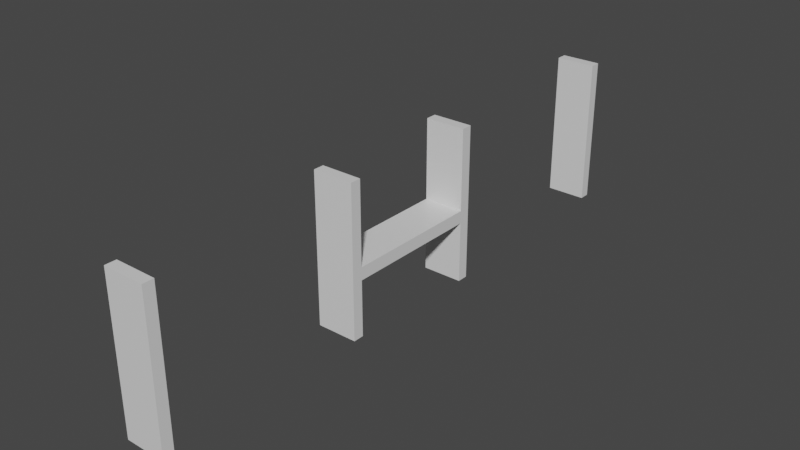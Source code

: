 # Source: vending_support.blend  (saved by Blender 2.83.19; exported with 4.5.12 LTS)
import bpy
from mathutils import Matrix  # noqa: F401  (used for matrix-valued properties, if any)

bpy.ops.wm.read_factory_settings(use_empty=True)
scene = bpy.context.scene
scene.name = 'Scene'

# ---- collections
col_collection = bpy.data.collections.new('Collection'); scene.collection.children.link(col_collection)

# ---- materials (node trees are filled in below, after node groups)
mat_material = bpy.data.materials.new('Material')
mat_material.alpha_threshold = 0.0
mat_material.use_transparent_shadow = False
mat_material.line_color = (0.0, 0.0, 0.0, 1.0)

# ---- material node trees
mat_material.use_nodes = True; mat_material.node_tree.nodes.clear()
_N = mat_material.node_tree.nodes; _L = mat_material.node_tree.links
n0 = _N.new('ShaderNodeOutputMaterial'); n0.name = 'Material Output'; n0.location = (300, 300)
n1 = _N.new('ShaderNodeBsdfPrincipled'); n1.name = 'Principled BSDF'; n1.location = (10, 300)
n1.distribution = 'GGX'
n1.subsurface_method = 'BURLEY'
n1.inputs[2].default_value = 0.4
n1.inputs[3].default_value = 1.45
n1.inputs[27].default_value = (0.0, 0.0, 0.0, 1.0)
n1.inputs[28].default_value = 1.0
_L.new(n1.outputs[0], n0.inputs[0])
n0.is_active_output = True

# ---- world
world_world = bpy.data.worlds.new('World'); scene.world = world_world
world_world.use_nodes = True; world_world.node_tree.nodes.clear()
_N = world_world.node_tree.nodes; _L = world_world.node_tree.links
n0 = _N.new('ShaderNodeOutputWorld'); n0.name = 'World Output'; n0.location = (300, 300)
n1 = _N.new('ShaderNodeBackground'); n1.name = 'Background'; n1.location = (10, 300)
n1.inputs[0].default_value = (0.05088, 0.05088, 0.05088, 1.0)
_L.new(n1.outputs[0], n0.inputs[0])
n0.is_active_output = True
world_world.color = (0.05088, 0.05088, 0.05088)
world_world.use_sun_shadow = False
world_world.sun_shadow_jitter_overblur = 0.0

# ---- meshes
me_cube = bpy.data.meshes.new('Cube')
me_cube.from_pydata([(1.0, 0.2648, 6.367), (1.0, 0.2648, -1.0), (1.0, -0.2648, 6.367), (1.0, -0.2648, -1.0), (-1.0, 0.2648, 6.367), (-1.0, 0.2648, -1.0), (-1.0, -0.2648, 6.367), (-1.0, -0.2648, -1.0)], [], [(0, 4, 6, 2), (3, 2, 6, 7), (7, 6, 4, 5), (5, 1, 3, 7), (1, 0, 2, 3), (5, 4, 0, 1)])
_uv = me_cube.uv_layers.new(name='UVMap')
_uv.uv.foreach_set('vector', [0.625, 0.5, 0.875, 0.5, 0.875, 0.75, 0.625, 0.75, 0.375, 0.75, 0.625, 0.75, 0.625, 1.0, 0.375, 1.0, 0.375, 0.0, 0.625, 0.0, 0.625, 0.25, 0.375, 0.25, 0.125, 0.5, 0.375, 0.5, 0.375, 0.75, 0.125, 0.75, 0.375, 0.5, 0.625, 0.5, 0.625, 0.75, 0.375, 0.75, 0.375, 0.25, 0.625, 0.25, 0.625, 0.5, 0.375, 0.5])
me_cube.materials.append(mat_material)
me_cube.use_remesh_preserve_volume = False
me_cube.use_remesh_preserve_attributes = False
me_cube.use_mirror_vertex_groups = False
me_cube.update()
me_cube_001 = bpy.data.meshes.new('Cube.001')
me_cube_001.from_pydata([(1.0, 0.2648, 6.367), (1.0, 0.2648, -1.0), (1.0, -0.2648, 6.367), (1.0, -0.2648, -1.0), (-1.0, 0.2648, 6.367), (-1.0, 0.2648, -1.0), (-1.0, -0.2648, 6.367), (-1.0, -0.2648, -1.0), (1.0, 0.2648, 2.347), (1.0, 0.2648, 1.729), (-1.0, -0.2648, 1.729), (-1.0, -0.2648, 2.347), (1.0, -0.2648, 2.347), (1.0, -0.2648, 1.729), (-1.0, 0.2648, 2.347), (-1.0, 0.2648, 1.729), (1.0, 7.043, 2.347), (1.0, 7.043, 1.729), (-1.0, 7.043, 2.347), (-1.0, 7.043, 1.729), (1.0, 7.584, 2.347), (1.0, 7.584, 1.729), (-1.0, 7.584, 2.347), (-1.0, 7.584, 1.729), (-1.0, 7.043, 6.349), (1.0, 7.043, 6.349), (-1.0, 7.584, 6.349), (1.0, 7.584, 6.349), (-1.0, 7.043, -1.301), (1.0, 7.043, -1.301), (-1.0, 7.584, -1.301), (1.0, 7.584, -1.301)], [], [(0, 4, 6, 2), (12, 2, 6, 11), (11, 6, 4, 14), (5, 1, 3, 7), (8, 0, 2, 12), (14, 4, 0, 8), (5, 15, 9, 1), (8, 9, 17, 16), (1, 9, 13, 3), (9, 8, 12, 13), (7, 10, 15, 5), (10, 11, 14, 15), (3, 13, 10, 7), (13, 12, 11, 10), (16, 17, 21, 20), (9, 15, 19, 17), (14, 8, 16, 18), (15, 14, 18, 19), (23, 22, 20, 21), (20, 22, 26, 27), (19, 18, 22, 23), (21, 17, 29, 31), (24, 25, 27, 26), (18, 16, 25, 24), (22, 18, 24, 26), (16, 20, 27, 25), (29, 28, 30, 31), (23, 21, 31, 30), (19, 23, 30, 28), (17, 19, 28, 29)])
_uv = me_cube_001.uv_layers.new(name='UVMap')
_uv.uv.foreach_set('vector', [0.625, 0.5, 0.875, 0.5, 0.875, 0.75, 0.625, 0.75, 0.5406, 0.75, 0.625, 0.75, 0.625, 1.0, 0.5406, 1.0, 0.5406, 0.0, 0.625, 0.0, 0.625, 0.25, 0.5406, 0.25, 0.125, 0.5, 0.375, 0.5, 0.375, 0.75, 0.125, 0.75, 0.5406, 0.5, 0.625, 0.5, 0.625, 0.75, 0.5406, 0.75, 0.5406, 0.25, 0.625, 0.25, 0.625, 0.5, 0.5406, 0.5, 0.375, 0.25, 0.4573, 0.25, 0.4573, 0.5, 0.375, 0.5, 0.5406, 0.5, 0.4573, 0.5, 0.4573, 0.5, 0.5406, 0.5, 0.375, 0.5, 0.4573, 0.5, 0.4573, 0.75, 0.375, 0.75, 0.4573, 0.5, 0.5406, 0.5, 0.5406, 0.75, 0.4573, 0.75, 0.375, 0.0, 0.4573, 0.0, 0.4573, 0.25, 0.375, 0.25, 0.4573, 0.0, 0.5406, 0.0, 0.5406, 0.25, 0.4573, 0.25, 0.375, 0.75, 0.4573, 0.75, 0.4573, 1.0, 0.375, 1.0, 0.4573, 0.75, 0.5406, 0.75, 0.5406, 1.0, 0.4573, 1.0, 0.5406, 0.5, 0.4573, 0.5, 0.4573, 0.5, 0.5406, 0.5, 0.4573, 0.5, 0.4573, 0.25, 0.4573, 0.25, 0.4573, 0.5, 0.5406, 0.25, 0.5406, 0.5, 0.5406, 0.5, 0.5406, 0.25, 0.4573, 0.25, 0.5406, 0.25, 0.5406, 0.25, 0.4573, 0.25, 0.4573, 0.25, 0.5406, 0.25, 0.5406, 0.5, 0.4573, 0.5, 0.5406, 0.5, 0.5406, 0.25, 0.5406, 0.25, 0.5406, 0.5, 0.4573, 0.25, 0.5406, 0.25, 0.5406, 0.25, 0.4573, 0.25, 0.4573, 0.5, 0.4573, 0.5, 0.4573, 0.5, 0.4573, 0.5, 0.5406, 0.25, 0.5406, 0.5, 0.5406, 0.5, 0.5406, 0.25, 0.5406, 0.25, 0.5406, 0.5, 0.5406, 0.5, 0.5406, 0.25, 0.5406, 0.25, 0.5406, 0.25, 0.5406, 0.25, 0.5406, 0.25, 0.5406, 0.5, 0.5406, 0.5, 0.5406, 0.5, 0.5406, 0.5, 0.4573, 0.5, 0.4573, 0.25, 0.4573, 0.25, 0.4573, 0.5, 0.4573, 0.25, 0.4573, 0.5, 0.4573, 0.5, 0.4573, 0.25, 0.4573, 0.25, 0.4573, 0.25, 0.4573, 0.25, 0.4573, 0.25, 0.4573, 0.5, 0.4573, 0.25, 0.4573, 0.25, 0.4573, 0.5])
me_cube_001.materials.append(mat_material)
me_cube_001.use_remesh_preserve_volume = False
me_cube_001.use_remesh_preserve_attributes = False
me_cube_001.use_mirror_vertex_groups = False
me_cube_001.update()
me_cube_002 = bpy.data.meshes.new('Cube.002')
me_cube_002.from_pydata([(1.0, 0.2648, 6.367), (1.0, 0.2648, -1.0), (1.0, -0.2648, 6.367), (1.0, -0.2648, -1.0), (-1.0, 0.2648, 6.367), (-1.0, 0.2648, -1.0), (-1.0, -0.2648, 6.367), (-1.0, -0.2648, -1.0)], [], [(0, 4, 6, 2), (3, 2, 6, 7), (7, 6, 4, 5), (5, 1, 3, 7), (1, 0, 2, 3), (5, 4, 0, 1)])
_uv = me_cube_002.uv_layers.new(name='UVMap')
_uv.uv.foreach_set('vector', [0.625, 0.5, 0.875, 0.5, 0.875, 0.75, 0.625, 0.75, 0.375, 0.75, 0.625, 0.75, 0.625, 1.0, 0.375, 1.0, 0.375, 0.0, 0.625, 0.0, 0.625, 0.25, 0.375, 0.25, 0.125, 0.5, 0.375, 0.5, 0.375, 0.75, 0.125, 0.75, 0.375, 0.5, 0.625, 0.5, 0.625, 0.75, 0.375, 0.75, 0.375, 0.25, 0.625, 0.25, 0.625, 0.5, 0.375, 0.5])
me_cube_002.materials.append(mat_material)
me_cube_002.use_remesh_preserve_volume = False
me_cube_002.use_remesh_preserve_attributes = False
me_cube_002.use_mirror_vertex_groups = False
me_cube_002.update()

# ---- objects
ob_cube = bpy.data.objects.new('Cube', me_cube)
ob_cube_001 = bpy.data.objects.new('Cube.001', me_cube_001)
ob_cube_002 = bpy.data.objects.new('Cube.002', me_cube_002)

# ---- transforms, parenting, visibility, modifiers, constraints
ob_cube.location = (0.0, 0.0, 0.0)
ob_cube.lock_rotations_4d = False
ob_cube.empty_display_type = 'ARROWS'
ob_cube.lineart.crease_threshold = 0.0
ob_cube_001.location = (0.0, 10.27, 0.0)
ob_cube_001.lock_rotations_4d = False
ob_cube_001.empty_display_type = 'ARROWS'
ob_cube_001.lineart.crease_threshold = 0.0
ob_cube_002.location = (0.0, 28.41, 0.0)
ob_cube_002.lock_rotations_4d = False
ob_cube_002.empty_display_type = 'ARROWS'
ob_cube_002.lineart.crease_threshold = 0.0

# ---- collection membership
col_collection.objects.link(ob_cube)
col_collection.objects.link(ob_cube_001)
col_collection.objects.link(ob_cube_002)

# ---- scene / render settings (as saved in the file)
scene.frame_start = 1; scene.frame_end = 250; scene.frame_set(1)
scene.render.engine = 'BLENDER_EEVEE_NEXT'
scene.cycles.use_denoising = False
scene.cycles.samples = 128
scene.cycles.sampling_pattern = 'TABULATED_SOBOL'
scene.cycles.use_adaptive_sampling = False
scene.cycles.use_light_tree = False
scene.view_settings.view_transform = 'Filmic'
bpy.context.view_layer.update()

# ---- added for rendering (the .blend has no active camera and no usable light): camera, sun
cam_auto = bpy.data.cameras.new('AutoCamera')
cam_auto.lens = 50.0
cam_auto.sensor_width = 36.0
cam_auto.clip_end = 1000.0
ob_auto_camera = bpy.data.objects.new('AutoCamera', cam_auto)
scene.collection.objects.link(ob_auto_camera)
ob_auto_camera.location = (27.7581, -19.1064, 24.7397)
ob_auto_camera.rotation_euler = (1.09748, -7.21219e-08, 0.694738)
scene.camera = ob_auto_camera
light_auto_sun = bpy.data.lights.new('AutoSun', 'SUN')
light_auto_sun.energy = 3.0
light_auto_sun.angle = 0.0523599
ob_auto_sun = bpy.data.objects.new('AutoSun', light_auto_sun)
scene.collection.objects.link(ob_auto_sun)
ob_auto_sun.rotation_euler = (0.872665, 0.174533, 0.523599)
bpy.context.view_layer.update()
